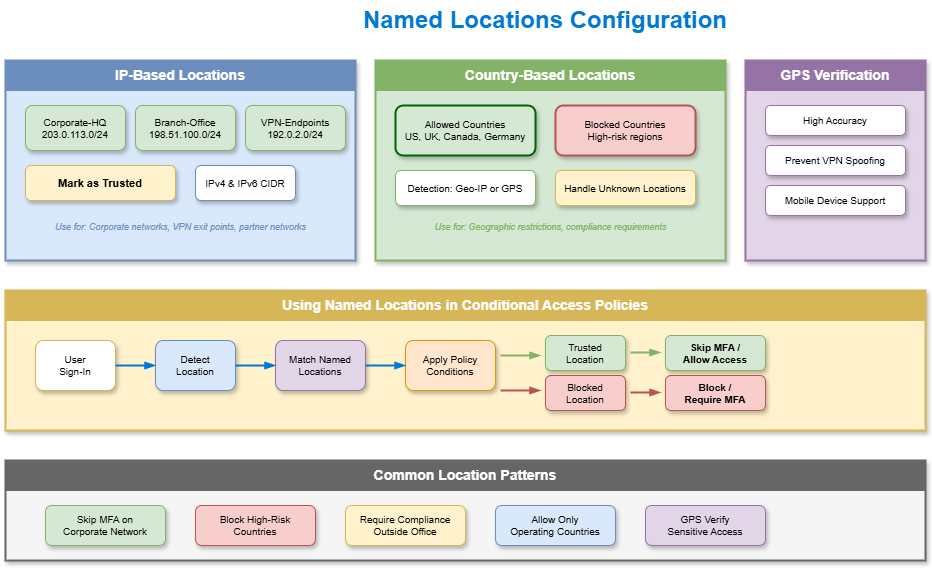

The diagram above was exported from draw.io. Its source (the exported page's mxGraphModel, read from the mxfile embedded in the PNG):
<mxGraphModel dx="886" dy="440" grid="1" gridSize="10" guides="1" tooltips="1" connect="1" arrows="1" fold="1" page="1" pageScale="1" pageWidth="1200" pageHeight="800" math="0" shadow="1">
  <root>
    <mxCell id="0" />
    <mxCell id="1" parent="0" />
    <mxCell id="title" value="Named Locations Configuration" style="text;html=1;strokeColor=none;fillColor=none;align=center;verticalAlign=middle;whiteSpace=wrap;rounded=0;fontSize=24;fontStyle=1;fontColor=#0078D4;" parent="1" vertex="1">
      <mxGeometry x="300" y="20" width="600" height="40" as="geometry" />
    </mxCell>
    <mxCell id="ip-box" value="" style="rounded=0;whiteSpace=wrap;html=1;fillColor=#dae8fc;strokeColor=#6c8ebf;strokeWidth=2;shadow=1;" parent="1" vertex="1">
      <mxGeometry x="60" y="80" width="350" height="200" as="geometry" />
    </mxCell>
    <mxCell id="ip-header" value="IP-Based Locations" style="rounded=0;whiteSpace=wrap;html=1;fillColor=#6c8ebf;strokeColor=#6c8ebf;fontColor=#ffffff;fontSize=14;fontStyle=1;" parent="1" vertex="1">
      <mxGeometry x="60" y="80" width="350" height="30" as="geometry" />
    </mxCell>
    <mxCell id="ip-corp" value="Corporate-HQ&#10;203.0.113.0/24" style="rounded=1;whiteSpace=wrap;html=1;fillColor=#d5e8d4;strokeColor=#82b366;fontSize=10;shadow=1;" parent="1" vertex="1">
      <mxGeometry x="80" y="125" width="100" height="45" as="geometry" />
    </mxCell>
    <mxCell id="ip-branch" value="Branch-Office&#10;198.51.100.0/24" style="rounded=1;whiteSpace=wrap;html=1;fillColor=#d5e8d4;strokeColor=#82b366;fontSize=10;shadow=1;" parent="1" vertex="1">
      <mxGeometry x="190" y="125" width="100" height="45" as="geometry" />
    </mxCell>
    <mxCell id="ip-vpn" value="VPN-Endpoints&#10;192.0.2.0/24" style="rounded=1;whiteSpace=wrap;html=1;fillColor=#d5e8d4;strokeColor=#82b366;fontSize=10;shadow=1;" parent="1" vertex="1">
      <mxGeometry x="300" y="125" width="100" height="45" as="geometry" />
    </mxCell>
    <mxCell id="ip-trusted" value="Mark as Trusted" style="rounded=1;whiteSpace=wrap;html=1;fillColor=#fff2cc;strokeColor=#d6b656;fontSize=11;fontStyle=1;shadow=1;" parent="1" vertex="1">
      <mxGeometry x="80" y="185" width="150" height="35" as="geometry" />
    </mxCell>
    <mxCell id="ip-cidr" value="IPv4 &amp; IPv6 CIDR" style="rounded=1;whiteSpace=wrap;html=1;fillColor=#ffffff;strokeColor=#6c8ebf;fontSize=10;shadow=1;" parent="1" vertex="1">
      <mxGeometry x="250" y="185" width="100" height="35" as="geometry" />
    </mxCell>
    <mxCell id="ip-note" value="Use for: Corporate networks, VPN exit points, partner networks" style="text;html=1;strokeColor=none;fillColor=none;align=center;fontSize=9;fontColor=#6c8ebf;fontStyle=2;" parent="1" vertex="1">
      <mxGeometry x="80" y="235" width="310" height="20" as="geometry" />
    </mxCell>
    <mxCell id="country-box" value="" style="rounded=0;whiteSpace=wrap;html=1;fillColor=#d5e8d4;strokeColor=#82b366;strokeWidth=2;shadow=1;" parent="1" vertex="1">
      <mxGeometry x="430" y="80" width="350" height="200" as="geometry" />
    </mxCell>
    <mxCell id="country-header" value="Country-Based Locations" style="rounded=0;whiteSpace=wrap;html=1;fillColor=#82b366;strokeColor=#82b366;fontColor=#ffffff;fontSize=14;fontStyle=1;" parent="1" vertex="1">
      <mxGeometry x="430" y="80" width="350" height="30" as="geometry" />
    </mxCell>
    <mxCell id="country-allow" value="Allowed Countries&#10;US, UK, Canada, Germany" style="rounded=1;whiteSpace=wrap;html=1;fillColor=#d5e8d4;strokeColor=#006400;fontSize=10;shadow=1;strokeWidth=2;" parent="1" vertex="1">
      <mxGeometry x="450" y="125" width="140" height="50" as="geometry" />
    </mxCell>
    <mxCell id="country-block" value="Blocked Countries&#10;High-risk regions" style="rounded=1;whiteSpace=wrap;html=1;fillColor=#f8cecc;strokeColor=#b85450;fontSize=10;shadow=1;strokeWidth=2;" parent="1" vertex="1">
      <mxGeometry x="610" y="125" width="140" height="50" as="geometry" />
    </mxCell>
    <mxCell id="country-method" value="Detection: Geo-IP or GPS" style="rounded=1;whiteSpace=wrap;html=1;fillColor=#ffffff;strokeColor=#82b366;fontSize=10;shadow=1;" parent="1" vertex="1">
      <mxGeometry x="450" y="190" width="140" height="35" as="geometry" />
    </mxCell>
    <mxCell id="country-unknown" value="Handle Unknown Locations" style="rounded=1;whiteSpace=wrap;html=1;fillColor=#fff2cc;strokeColor=#d6b656;fontSize=10;shadow=1;" parent="1" vertex="1">
      <mxGeometry x="610" y="190" width="140" height="35" as="geometry" />
    </mxCell>
    <mxCell id="country-note" value="Use for: Geographic restrictions, compliance requirements" style="text;html=1;strokeColor=none;fillColor=none;align=center;fontSize=9;fontColor=#82b366;fontStyle=2;" parent="1" vertex="1">
      <mxGeometry x="450" y="235" width="310" height="20" as="geometry" />
    </mxCell>
    <mxCell id="gps-box" value="" style="rounded=0;whiteSpace=wrap;html=1;fillColor=#e1d5e7;strokeColor=#9673a6;strokeWidth=2;shadow=1;" parent="1" vertex="1">
      <mxGeometry x="800" y="80" width="180" height="200" as="geometry" />
    </mxCell>
    <mxCell id="gps-header" value="GPS Verification" style="rounded=0;whiteSpace=wrap;html=1;fillColor=#9673a6;strokeColor=#9673a6;fontColor=#ffffff;fontSize=14;fontStyle=1;" parent="1" vertex="1">
      <mxGeometry x="800" y="80" width="180" height="30" as="geometry" />
    </mxCell>
    <mxCell id="gps1" value="High Accuracy" style="rounded=1;whiteSpace=wrap;html=1;fillColor=#ffffff;strokeColor=#9673a6;fontSize=10;shadow=1;" parent="1" vertex="1">
      <mxGeometry x="820" y="125" width="140" height="30" as="geometry" />
    </mxCell>
    <mxCell id="gps2" value="Prevent VPN Spoofing" style="rounded=1;whiteSpace=wrap;html=1;fillColor=#ffffff;strokeColor=#9673a6;fontSize=10;shadow=1;" parent="1" vertex="1">
      <mxGeometry x="820" y="165" width="140" height="30" as="geometry" />
    </mxCell>
    <mxCell id="gps3" value="Mobile Device Support" style="rounded=1;whiteSpace=wrap;html=1;fillColor=#ffffff;strokeColor=#9673a6;fontSize=10;shadow=1;" parent="1" vertex="1">
      <mxGeometry x="820" y="205" width="140" height="30" as="geometry" />
    </mxCell>
    <mxCell id="flow-box" value="" style="rounded=0;whiteSpace=wrap;html=1;fillColor=#fff2cc;strokeColor=#d6b656;strokeWidth=2;shadow=1;" parent="1" vertex="1">
      <mxGeometry x="60" y="310" width="920" height="140" as="geometry" />
    </mxCell>
    <mxCell id="flow-header" value="Using Named Locations in Conditional Access Policies" style="rounded=0;whiteSpace=wrap;html=1;fillColor=#d6b656;strokeColor=#d6b656;fontColor=#ffffff;fontSize=14;fontStyle=1;" parent="1" vertex="1">
      <mxGeometry x="60" y="310" width="920" height="30" as="geometry" />
    </mxCell>
    <mxCell id="fl1" value="User&#10;Sign-In" style="rounded=1;whiteSpace=wrap;html=1;fillColor=#ffffff;strokeColor=#d6b656;fontSize=10;shadow=1;" parent="1" vertex="1">
      <mxGeometry x="90" y="360" width="80" height="50" as="geometry" />
    </mxCell>
    <mxCell id="fl2" value="Detect&#10;Location" style="rounded=1;whiteSpace=wrap;html=1;fillColor=#dae8fc;strokeColor=#6c8ebf;fontSize=10;shadow=1;" parent="1" vertex="1">
      <mxGeometry x="210" y="360" width="80" height="50" as="geometry" />
    </mxCell>
    <mxCell id="fl3" value="Match Named&#10;Locations" style="rounded=1;whiteSpace=wrap;html=1;fillColor=#e1d5e7;strokeColor=#9673a6;fontSize=10;shadow=1;" parent="1" vertex="1">
      <mxGeometry x="330" y="360" width="90" height="50" as="geometry" />
    </mxCell>
    <mxCell id="fl4" value="Apply Policy&#10;Conditions" style="rounded=1;whiteSpace=wrap;html=1;fillColor=#ffe6cc;strokeColor=#d79b00;fontSize=10;shadow=1;" parent="1" vertex="1">
      <mxGeometry x="460" y="360" width="90" height="50" as="geometry" />
    </mxCell>
    <mxCell id="fl5a" value="Trusted&#10;Location" style="rounded=1;whiteSpace=wrap;html=1;fillColor=#d5e8d4;strokeColor=#82b366;fontSize=10;shadow=1;" parent="1" vertex="1">
      <mxGeometry x="600" y="355" width="80" height="35" as="geometry" />
    </mxCell>
    <mxCell id="fl5b" value="Blocked&#10;Location" style="rounded=1;whiteSpace=wrap;html=1;fillColor=#f8cecc;strokeColor=#b85450;fontSize=10;shadow=1;" parent="1" vertex="1">
      <mxGeometry x="600" y="395" width="80" height="35" as="geometry" />
    </mxCell>
    <mxCell id="fl6a" value="Skip MFA /&#10;Allow Access" style="rounded=1;whiteSpace=wrap;html=1;fillColor=#d5e8d4;strokeColor=#82b366;fontSize=10;fontStyle=1;shadow=1;" parent="1" vertex="1">
      <mxGeometry x="720" y="355" width="100" height="35" as="geometry" />
    </mxCell>
    <mxCell id="fl6b" value="Block /&#10;Require MFA" style="rounded=1;whiteSpace=wrap;html=1;fillColor=#f8cecc;strokeColor=#b85450;fontSize=10;fontStyle=1;shadow=1;" parent="1" vertex="1">
      <mxGeometry x="720" y="395" width="100" height="35" as="geometry" />
    </mxCell>
    <mxCell id="fla1" style="curved=1;endArrow=blockThin;endFill=1;strokeColor=#0078D4;strokeWidth=2;exitX=1;exitY=0.5;entryX=0;entryY=0.5;" parent="1" source="fl1" target="fl2" edge="1">
      <mxGeometry relative="1" as="geometry">
        <Array as="points">
          <mxPoint x="190" y="385" />
        </Array>
      </mxGeometry>
    </mxCell>
    <mxCell id="fla2" style="curved=1;endArrow=blockThin;endFill=1;strokeColor=#0078D4;strokeWidth=2;exitX=1;exitY=0.5;entryX=0;entryY=0.5;" parent="1" source="fl2" target="fl3" edge="1">
      <mxGeometry relative="1" as="geometry">
        <Array as="points">
          <mxPoint x="310" y="385" />
        </Array>
      </mxGeometry>
    </mxCell>
    <mxCell id="fla3" style="curved=1;endArrow=blockThin;endFill=1;strokeColor=#0078D4;strokeWidth=2;exitX=1;exitY=0.5;entryX=0;entryY=0.5;" parent="1" source="fl3" target="fl4" edge="1">
      <mxGeometry relative="1" as="geometry">
        <Array as="points">
          <mxPoint x="440" y="385" />
        </Array>
      </mxGeometry>
    </mxCell>
    <mxCell id="fla4" style="endArrow=blockThin;endFill=1;strokeColor=#82b366;strokeWidth=2;" parent="1" edge="1">
      <mxGeometry relative="1" as="geometry">
        <mxPoint x="555" y="375" as="sourcePoint" />
        <mxPoint x="595" y="375" as="targetPoint" />
      </mxGeometry>
    </mxCell>
    <mxCell id="fla5" style="endArrow=blockThin;endFill=1;strokeColor=#b85450;strokeWidth=2;" parent="1" edge="1">
      <mxGeometry relative="1" as="geometry">
        <mxPoint x="555" y="410" as="sourcePoint" />
        <mxPoint x="595" y="410" as="targetPoint" />
      </mxGeometry>
    </mxCell>
    <mxCell id="fla6" style="endArrow=blockThin;endFill=1;strokeColor=#82b366;strokeWidth=2;" parent="1" edge="1">
      <mxGeometry relative="1" as="geometry">
        <mxPoint x="685" y="372" as="sourcePoint" />
        <mxPoint x="715" y="372" as="targetPoint" />
      </mxGeometry>
    </mxCell>
    <mxCell id="fla7" style="endArrow=blockThin;endFill=1;strokeColor=#b85450;strokeWidth=2;" parent="1" edge="1">
      <mxGeometry relative="1" as="geometry">
        <mxPoint x="685" y="412" as="sourcePoint" />
        <mxPoint x="715" y="412" as="targetPoint" />
      </mxGeometry>
    </mxCell>
    <mxCell id="patterns-box" value="" style="rounded=0;whiteSpace=wrap;html=1;fillColor=#f5f5f5;strokeColor=#666666;strokeWidth=2;shadow=1;" parent="1" vertex="1">
      <mxGeometry x="60" y="480" width="920" height="100" as="geometry" />
    </mxCell>
    <mxCell id="patterns-header" value="Common Location Patterns" style="rounded=0;whiteSpace=wrap;html=1;fillColor=#666666;strokeColor=#666666;fontColor=#ffffff;fontSize=14;fontStyle=1;" parent="1" vertex="1">
      <mxGeometry x="60" y="480" width="920" height="30" as="geometry" />
    </mxCell>
    <mxCell id="pat1" value="Skip MFA on&#10;Corporate Network" style="rounded=1;whiteSpace=wrap;html=1;fillColor=#d5e8d4;strokeColor=#82b366;fontSize=10;shadow=1;" parent="1" vertex="1">
      <mxGeometry x="100" y="525" width="120" height="40" as="geometry" />
    </mxCell>
    <mxCell id="pat2" value="Block High-Risk&#10;Countries" style="rounded=1;whiteSpace=wrap;html=1;fillColor=#f8cecc;strokeColor=#b85450;fontSize=10;shadow=1;" parent="1" vertex="1">
      <mxGeometry x="250" y="525" width="120" height="40" as="geometry" />
    </mxCell>
    <mxCell id="pat3" value="Require Compliance&#10;Outside Office" style="rounded=1;whiteSpace=wrap;html=1;fillColor=#fff2cc;strokeColor=#d6b656;fontSize=10;shadow=1;" parent="1" vertex="1">
      <mxGeometry x="400" y="525" width="120" height="40" as="geometry" />
    </mxCell>
    <mxCell id="pat4" value="Allow Only&#10;Operating Countries" style="rounded=1;whiteSpace=wrap;html=1;fillColor=#dae8fc;strokeColor=#6c8ebf;fontSize=10;shadow=1;" parent="1" vertex="1">
      <mxGeometry x="550" y="525" width="120" height="40" as="geometry" />
    </mxCell>
    <mxCell id="pat5" value="GPS Verify&#10;Sensitive Access" style="rounded=1;whiteSpace=wrap;html=1;fillColor=#e1d5e7;strokeColor=#9673a6;fontSize=10;shadow=1;" parent="1" vertex="1">
      <mxGeometry x="700" y="525" width="120" height="40" as="geometry" />
    </mxCell>
  </root>
</mxGraphModel>